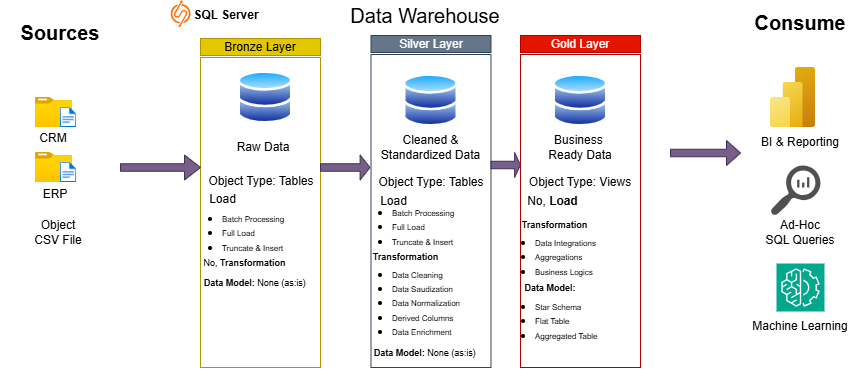

The diagram above was exported from draw.io. Its source (the exported page's mxGraphModel, read from the mxfile embedded in the PNG):
<mxGraphModel dx="1158" dy="624" grid="1" gridSize="10" guides="1" tooltips="1" connect="1" arrows="1" fold="1" page="1" pageScale="1" pageWidth="850" pageHeight="1100" math="0" shadow="0">
  <root>
    <mxCell id="0" />
    <mxCell id="1" parent="0" />
    <mxCell id="f9hlADc8Az4U0BGxDXBn-1" value="" style="rounded=0;whiteSpace=wrap;html=1;strokeColor=none;" parent="1" vertex="1">
      <mxGeometry x="120" y="170" width="120" height="350" as="geometry" />
    </mxCell>
    <mxCell id="f9hlADc8Az4U0BGxDXBn-2" value="&lt;font style=&quot;background-color: light-dark(#ffffff, var(--ge-dark-color, #121212));&quot;&gt;&lt;b&gt;Sources&lt;/b&gt;&lt;/font&gt;" style="rounded=0;whiteSpace=wrap;html=1;strokeColor=none;gradientColor=none;fontSize=20;" parent="1" vertex="1">
      <mxGeometry x="155" y="170" width="50" height="10" as="geometry" />
    </mxCell>
    <mxCell id="f9hlADc8Az4U0BGxDXBn-3" value="" style="rounded=0;whiteSpace=wrap;html=1;strokeColor=none;" parent="1" vertex="1">
      <mxGeometry x="300" y="170" width="490" height="350" as="geometry" />
    </mxCell>
    <mxCell id="f9hlADc8Az4U0BGxDXBn-5" value="" style="rounded=0;whiteSpace=wrap;html=1;strokeColor=none;" parent="1" vertex="1">
      <mxGeometry x="860" y="167.5" width="120" height="352.5" as="geometry" />
    </mxCell>
    <mxCell id="f9hlADc8Az4U0BGxDXBn-6" value="&lt;font style=&quot;background-color: light-dark(#ffffff, var(--ge-dark-color, #121212));&quot;&gt;Data Warehouse&lt;/font&gt;" style="rounded=0;whiteSpace=wrap;html=1;strokeColor=none;gradientColor=none;fontSize=20;" parent="1" vertex="1">
      <mxGeometry x="445" y="157.6" width="200" as="geometry" />
    </mxCell>
    <mxCell id="f9hlADc8Az4U0BGxDXBn-7" value="&lt;font style=&quot;font-size: 20px;&quot;&gt;&lt;b style=&quot;background-color: light-dark(#ffffff, var(--ge-dark-color, #121212));&quot;&gt;Consume&lt;/b&gt;&lt;/font&gt;" style="rounded=0;whiteSpace=wrap;html=1;strokeColor=none;gradientColor=none;" parent="1" vertex="1">
      <mxGeometry x="895" y="160" width="50" height="10" as="geometry" />
    </mxCell>
    <mxCell id="f9hlADc8Az4U0BGxDXBn-8" value="Bronze Layer" style="rounded=0;whiteSpace=wrap;html=1;fillColor=#e3c800;fontColor=#000000;strokeColor=#B09500;" parent="1" vertex="1">
      <mxGeometry x="320" y="181" width="120" height="17" as="geometry" />
    </mxCell>
    <mxCell id="f9hlADc8Az4U0BGxDXBn-9" value="" style="rounded=0;whiteSpace=wrap;html=1;fillColor=none;fontColor=#000000;strokeColor=#B09500;" parent="1" vertex="1">
      <mxGeometry x="320" y="200" width="120" height="310" as="geometry" />
    </mxCell>
    <mxCell id="f9hlADc8Az4U0BGxDXBn-10" value="Silver Layer" style="rounded=0;whiteSpace=wrap;html=1;fillColor=#647687;fontColor=#ffffff;strokeColor=#314354;" parent="1" vertex="1">
      <mxGeometry x="490.5" y="178" width="120" height="17" as="geometry" />
    </mxCell>
    <mxCell id="f9hlADc8Az4U0BGxDXBn-11" value="" style="rounded=0;whiteSpace=wrap;html=1;fillColor=none;fontColor=#ffffff;strokeColor=#314354;" parent="1" vertex="1">
      <mxGeometry x="490.5" y="197" width="120" height="313" as="geometry" />
    </mxCell>
    <mxCell id="f9hlADc8Az4U0BGxDXBn-13" value="Gold Layer" style="rounded=0;whiteSpace=wrap;html=1;fillColor=#e51400;fontColor=#ffffff;strokeColor=#B20000;" parent="1" vertex="1">
      <mxGeometry x="640" y="178" width="120" height="17" as="geometry" />
    </mxCell>
    <mxCell id="f9hlADc8Az4U0BGxDXBn-14" value="" style="rounded=0;whiteSpace=wrap;html=1;fillColor=none;fontColor=#ffffff;strokeColor=#B20000;" parent="1" vertex="1">
      <mxGeometry x="640" y="197" width="120" height="313" as="geometry" />
    </mxCell>
    <mxCell id="f9hlADc8Az4U0BGxDXBn-17" value="" style="image;aspect=fixed;html=1;points=[];align=center;fontSize=12;image=img/lib/azure2/general/Folder_Blank.svg;" parent="1" vertex="1">
      <mxGeometry x="155" y="240" width="36.96" height="30" as="geometry" />
    </mxCell>
    <mxCell id="f9hlADc8Az4U0BGxDXBn-18" value="" style="image;aspect=fixed;html=1;points=[];align=center;fontSize=12;image=img/lib/azure2/general/File.svg;" parent="1" vertex="1">
      <mxGeometry x="180" y="250" width="16.23" height="20" as="geometry" />
    </mxCell>
    <mxCell id="f9hlADc8Az4U0BGxDXBn-19" value="" style="image;aspect=fixed;html=1;points=[];align=center;fontSize=12;image=img/lib/azure2/general/Folder_Blank.svg;" parent="1" vertex="1">
      <mxGeometry x="155" y="295" width="36.96" height="30" as="geometry" />
    </mxCell>
    <mxCell id="f9hlADc8Az4U0BGxDXBn-20" value="" style="image;aspect=fixed;html=1;points=[];align=center;fontSize=12;image=img/lib/azure2/general/File.svg;" parent="1" vertex="1">
      <mxGeometry x="180" y="305" width="16.23" height="20" as="geometry" />
    </mxCell>
    <mxCell id="f9hlADc8Az4U0BGxDXBn-25" value="CRM" style="rounded=0;whiteSpace=wrap;html=1;strokeColor=none;" parent="1" vertex="1">
      <mxGeometry x="148.48" y="278" width="50" height="5" as="geometry" />
    </mxCell>
    <mxCell id="f9hlADc8Az4U0BGxDXBn-27" value="ERP" style="rounded=0;whiteSpace=wrap;html=1;strokeColor=none;" parent="1" vertex="1">
      <mxGeometry x="150.23" y="334" width="50" height="5" as="geometry" />
    </mxCell>
    <mxCell id="f9hlADc8Az4U0BGxDXBn-31" value="Object CSV File" style="text;html=1;align=center;verticalAlign=middle;whiteSpace=wrap;rounded=0;" parent="1" vertex="1">
      <mxGeometry x="148.48" y="360" width="60" height="30" as="geometry" />
    </mxCell>
    <mxCell id="f9hlADc8Az4U0BGxDXBn-32" value="" style="shape=singleArrow;whiteSpace=wrap;html=1;fillColor=#76608a;fontColor=#ffffff;strokeColor=#432D57;" parent="1" vertex="1">
      <mxGeometry x="240" y="297.5" width="80" height="25" as="geometry" />
    </mxCell>
    <mxCell id="f9hlADc8Az4U0BGxDXBn-33" value="" style="shape=singleArrow;whiteSpace=wrap;html=1;fillColor=#76608a;fontColor=#ffffff;strokeColor=#432D57;" parent="1" vertex="1">
      <mxGeometry x="440" y="297.5" width="49.5" height="25" as="geometry" />
    </mxCell>
    <mxCell id="f9hlADc8Az4U0BGxDXBn-35" value="" style="shape=singleArrow;whiteSpace=wrap;html=1;fillColor=#76608a;fontColor=#ffffff;strokeColor=#432D57;" parent="1" vertex="1">
      <mxGeometry x="610.5" y="295" width="29.5" height="25" as="geometry" />
    </mxCell>
    <mxCell id="f9hlADc8Az4U0BGxDXBn-36" value="" style="shape=singleArrow;whiteSpace=wrap;html=1;fillColor=#76608a;fontColor=#ffffff;strokeColor=#432D57;" parent="1" vertex="1">
      <mxGeometry x="790" y="283" width="70" height="25" as="geometry" />
    </mxCell>
    <mxCell id="f9hlADc8Az4U0BGxDXBn-37" value="" style="image;aspect=fixed;perimeter=ellipsePerimeter;html=1;align=center;shadow=0;dashed=0;spacingTop=3;image=img/lib/active_directory/databases.svg;" parent="1" vertex="1">
      <mxGeometry x="357.45" y="213" width="55.1" height="54" as="geometry" />
    </mxCell>
    <mxCell id="f9hlADc8Az4U0BGxDXBn-38" value="" style="image;aspect=fixed;perimeter=ellipsePerimeter;html=1;align=center;shadow=0;dashed=0;spacingTop=3;image=img/lib/active_directory/databases.svg;" parent="1" vertex="1">
      <mxGeometry x="522.95" y="216" width="55.1" height="54" as="geometry" />
    </mxCell>
    <mxCell id="f9hlADc8Az4U0BGxDXBn-39" value="" style="image;aspect=fixed;perimeter=ellipsePerimeter;html=1;align=center;shadow=0;dashed=0;spacingTop=3;image=img/lib/active_directory/databases.svg;" parent="1" vertex="1">
      <mxGeometry x="672.45" y="216" width="55.1" height="54" as="geometry" />
    </mxCell>
    <mxCell id="f9hlADc8Az4U0BGxDXBn-40" value="Raw Data" style="text;html=1;align=center;verticalAlign=middle;whiteSpace=wrap;rounded=0;" parent="1" vertex="1">
      <mxGeometry x="352.55" y="275" width="60" height="30" as="geometry" />
    </mxCell>
    <mxCell id="f9hlADc8Az4U0BGxDXBn-41" value="Cleaned &amp;amp; Standardized Data" style="text;html=1;align=center;verticalAlign=middle;whiteSpace=wrap;rounded=0;" parent="1" vertex="1">
      <mxGeometry x="488" y="275" width="125" height="30" as="geometry" />
    </mxCell>
    <mxCell id="f9hlADc8Az4U0BGxDXBn-46" value="Business&amp;nbsp;&lt;div&gt;Ready Data&lt;/div&gt;" style="text;html=1;align=center;verticalAlign=middle;whiteSpace=wrap;rounded=0;" parent="1" vertex="1">
      <mxGeometry x="651" y="275" width="98" height="30" as="geometry" />
    </mxCell>
    <mxCell id="f9hlADc8Az4U0BGxDXBn-48" value="Object Type: Tables" style="text;html=1;align=center;verticalAlign=middle;whiteSpace=wrap;rounded=0;" parent="1" vertex="1">
      <mxGeometry x="321" y="309" width="120" height="30" as="geometry" />
    </mxCell>
    <mxCell id="f9hlADc8Az4U0BGxDXBn-49" value="Object Type: Tables" style="text;html=1;align=center;verticalAlign=middle;whiteSpace=wrap;rounded=0;" parent="1" vertex="1">
      <mxGeometry x="490.5" y="310" width="120" height="30" as="geometry" />
    </mxCell>
    <mxCell id="f9hlADc8Az4U0BGxDXBn-50" value="Object Type: Views" style="text;html=1;align=center;verticalAlign=middle;whiteSpace=wrap;rounded=0;" parent="1" vertex="1">
      <mxGeometry x="640" y="310" width="120" height="30" as="geometry" />
    </mxCell>
    <mxCell id="f9hlADc8Az4U0BGxDXBn-51" value="Load" style="text;html=1;align=center;verticalAlign=middle;whiteSpace=wrap;rounded=0;" parent="1" vertex="1">
      <mxGeometry x="322.5" y="332" width="39" height="20" as="geometry" />
    </mxCell>
    <mxCell id="f9hlADc8Az4U0BGxDXBn-52" value="Load" style="text;html=1;align=center;verticalAlign=middle;whiteSpace=wrap;rounded=0;" parent="1" vertex="1">
      <mxGeometry x="494" y="334" width="39" height="20" as="geometry" />
    </mxCell>
    <mxCell id="f9hlADc8Az4U0BGxDXBn-53" value="No, &lt;b&gt;Load&lt;/b&gt;" style="text;html=1;align=center;verticalAlign=middle;whiteSpace=wrap;rounded=0;" parent="1" vertex="1">
      <mxGeometry x="645" y="334" width="55" height="20" as="geometry" />
    </mxCell>
    <mxCell id="f9hlADc8Az4U0BGxDXBn-55" value="&lt;ul&gt;&lt;li&gt;&lt;span style=&quot;background-color: transparent; color: light-dark(rgb(0, 0, 0), rgb(255, 255, 255));&quot;&gt;&lt;font style=&quot;font-size: 8px;&quot;&gt;Batch Processing&lt;/font&gt;&lt;/span&gt;&lt;/li&gt;&lt;li&gt;&lt;span style=&quot;background-color: transparent; color: light-dark(rgb(0, 0, 0), rgb(255, 255, 255));&quot;&gt;&lt;font style=&quot;font-size: 8px;&quot;&gt;Full Load&lt;/font&gt;&lt;/span&gt;&lt;/li&gt;&lt;li&gt;&lt;span style=&quot;background-color: transparent; color: light-dark(rgb(0, 0, 0), rgb(255, 255, 255));&quot;&gt;&lt;font style=&quot;font-size: 8px;&quot;&gt;Truncate &amp;amp; Insert&lt;/font&gt;&lt;/span&gt;&lt;/li&gt;&lt;/ul&gt;" style="text;html=1;align=left;verticalAlign=middle;whiteSpace=wrap;rounded=0;" parent="1" vertex="1">
      <mxGeometry x="300" y="360" width="150" height="30" as="geometry" />
    </mxCell>
    <mxCell id="f9hlADc8Az4U0BGxDXBn-59" value="&lt;font style=&quot;font-size: 9px;&quot;&gt;No, &lt;b&gt;Transformation&lt;/b&gt;&lt;/font&gt;" style="text;html=1;align=center;verticalAlign=middle;whiteSpace=wrap;rounded=0;" parent="1" vertex="1">
      <mxGeometry x="310" y="390" width="109" height="30" as="geometry" />
    </mxCell>
    <mxCell id="f9hlADc8Az4U0BGxDXBn-60" value="&lt;font style=&quot;font-size: 9px;&quot;&gt;&lt;b style=&quot;&quot;&gt;Data Model: &lt;/b&gt;None (as:is)&lt;b style=&quot;&quot;&gt;&amp;nbsp;&lt;/b&gt;&lt;/font&gt;" style="text;html=1;align=center;verticalAlign=middle;whiteSpace=wrap;rounded=0;" parent="1" vertex="1">
      <mxGeometry x="321" y="410" width="110" height="30" as="geometry" />
    </mxCell>
    <mxCell id="f9hlADc8Az4U0BGxDXBn-61" value="&lt;ul&gt;&lt;li&gt;&lt;span style=&quot;background-color: transparent; color: light-dark(rgb(0, 0, 0), rgb(255, 255, 255));&quot;&gt;&lt;font style=&quot;font-size: 8px;&quot;&gt;Batch Processing&lt;/font&gt;&lt;/span&gt;&lt;/li&gt;&lt;li&gt;&lt;span style=&quot;background-color: transparent; color: light-dark(rgb(0, 0, 0), rgb(255, 255, 255));&quot;&gt;&lt;font style=&quot;font-size: 8px;&quot;&gt;Full Load&lt;/font&gt;&lt;/span&gt;&lt;/li&gt;&lt;li&gt;&lt;span style=&quot;background-color: transparent; color: light-dark(rgb(0, 0, 0), rgb(255, 255, 255));&quot;&gt;&lt;font style=&quot;font-size: 8px;&quot;&gt;Truncate &amp;amp; Insert&lt;/font&gt;&lt;/span&gt;&lt;/li&gt;&lt;/ul&gt;" style="text;html=1;align=left;verticalAlign=middle;whiteSpace=wrap;rounded=0;" parent="1" vertex="1">
      <mxGeometry x="470" y="354" width="110" height="30" as="geometry" />
    </mxCell>
    <mxCell id="f9hlADc8Az4U0BGxDXBn-62" value="&lt;font style=&quot;font-size: 9px;&quot;&gt;&lt;b&gt;Transformation&lt;/b&gt;&lt;/font&gt;" style="text;html=1;align=center;verticalAlign=middle;whiteSpace=wrap;rounded=0;" parent="1" vertex="1">
      <mxGeometry x="471" y="384" width="109" height="30" as="geometry" />
    </mxCell>
    <mxCell id="f9hlADc8Az4U0BGxDXBn-64" value="&lt;ul&gt;&lt;li&gt;&lt;span style=&quot;background-color: transparent; color: light-dark(rgb(0, 0, 0), rgb(255, 255, 255));&quot;&gt;&lt;font style=&quot;font-size: 8px;&quot;&gt;Data Cleaning&lt;/font&gt;&lt;/span&gt;&lt;/li&gt;&lt;li&gt;&lt;span style=&quot;font-size: 8px;&quot;&gt;Data Saudization&lt;/span&gt;&lt;/li&gt;&lt;li&gt;&lt;span style=&quot;background-color: transparent; color: light-dark(rgb(0, 0, 0), rgb(255, 255, 255));&quot;&gt;&lt;font style=&quot;font-size: 8px;&quot;&gt;Data Normalization&lt;/font&gt;&lt;/span&gt;&lt;/li&gt;&lt;li&gt;&lt;span style=&quot;background-color: transparent; color: light-dark(rgb(0, 0, 0), rgb(255, 255, 255));&quot;&gt;&lt;font style=&quot;font-size: 8px;&quot;&gt;Derived Columns&amp;nbsp;&lt;/font&gt;&lt;/span&gt;&lt;/li&gt;&lt;li&gt;&lt;span style=&quot;background-color: transparent; color: light-dark(rgb(0, 0, 0), rgb(255, 255, 255));&quot;&gt;&lt;font style=&quot;font-size: 8px;&quot;&gt;Data Enrichment&lt;/font&gt;&lt;/span&gt;&lt;/li&gt;&lt;/ul&gt;" style="text;html=1;align=left;verticalAlign=middle;whiteSpace=wrap;rounded=0;" parent="1" vertex="1">
      <mxGeometry x="470" y="430" width="150" height="30" as="geometry" />
    </mxCell>
    <mxCell id="f9hlADc8Az4U0BGxDXBn-65" value="&lt;font style=&quot;font-size: 9px;&quot;&gt;&lt;b style=&quot;&quot;&gt;Data Model: &lt;/b&gt;None (as:is)&lt;b style=&quot;&quot;&gt;&amp;nbsp;&lt;/b&gt;&lt;/font&gt;" style="text;html=1;align=center;verticalAlign=middle;whiteSpace=wrap;rounded=0;" parent="1" vertex="1">
      <mxGeometry x="490.5" y="480" width="110" height="30" as="geometry" />
    </mxCell>
    <mxCell id="f9hlADc8Az4U0BGxDXBn-66" value="&lt;font style=&quot;font-size: 9px;&quot;&gt;&lt;b&gt;Transformation&lt;/b&gt;&lt;/font&gt;" style="text;html=1;align=center;verticalAlign=middle;whiteSpace=wrap;rounded=0;" parent="1" vertex="1">
      <mxGeometry x="620" y="352" width="109" height="30" as="geometry" />
    </mxCell>
    <mxCell id="f9hlADc8Az4U0BGxDXBn-68" value="&lt;ul&gt;&lt;li&gt;&lt;span style=&quot;background-color: transparent; color: light-dark(rgb(0, 0, 0), rgb(255, 255, 255));&quot;&gt;&lt;font style=&quot;font-size: 8px;&quot;&gt;Data Integrations&amp;nbsp;&lt;/font&gt;&lt;/span&gt;&lt;/li&gt;&lt;li&gt;&lt;span style=&quot;font-size: 8px;&quot;&gt;Aggregations&lt;/span&gt;&lt;/li&gt;&lt;li&gt;&lt;span style=&quot;font-size: 8px; background-color: transparent; color: light-dark(rgb(0, 0, 0), rgb(255, 255, 255));&quot;&gt;Business Logics&lt;/span&gt;&lt;/li&gt;&lt;/ul&gt;" style="text;html=1;align=left;verticalAlign=middle;whiteSpace=wrap;rounded=0;" parent="1" vertex="1">
      <mxGeometry x="613" y="384" width="150" height="30" as="geometry" />
    </mxCell>
    <mxCell id="f9hlADc8Az4U0BGxDXBn-69" value="&lt;font style=&quot;font-size: 9px;&quot;&gt;&lt;b style=&quot;&quot;&gt;Data Model:&lt;/b&gt;&lt;/font&gt;" style="text;html=1;align=center;verticalAlign=middle;whiteSpace=wrap;rounded=0;" parent="1" vertex="1">
      <mxGeometry x="640" y="420" width="60" height="20" as="geometry" />
    </mxCell>
    <mxCell id="f9hlADc8Az4U0BGxDXBn-70" value="&lt;ul&gt;&lt;li&gt;&lt;span style=&quot;font-size: 8px; background-color: transparent; color: light-dark(rgb(0, 0, 0), rgb(255, 255, 255));&quot;&gt;Star Schema&amp;nbsp;&lt;/span&gt;&lt;/li&gt;&lt;li&gt;&lt;span style=&quot;font-size: 8px; background-color: transparent; color: light-dark(rgb(0, 0, 0), rgb(255, 255, 255));&quot;&gt;Flat Table&lt;/span&gt;&lt;/li&gt;&lt;li&gt;&lt;span style=&quot;font-size: 8px; background-color: transparent; color: light-dark(rgb(0, 0, 0), rgb(255, 255, 255));&quot;&gt;Aggregated Table&lt;/span&gt;&lt;/li&gt;&lt;/ul&gt;" style="text;html=1;align=left;verticalAlign=middle;whiteSpace=wrap;rounded=0;" parent="1" vertex="1">
      <mxGeometry x="613" y="447.5" width="150" height="30" as="geometry" />
    </mxCell>
    <mxCell id="f9hlADc8Az4U0BGxDXBn-71" value="" style="image;aspect=fixed;html=1;points=[];align=center;fontSize=12;image=img/lib/azure2/analytics/Power_BI_Embedded.svg;" parent="1" vertex="1">
      <mxGeometry x="890" y="210" width="45" height="60" as="geometry" />
    </mxCell>
    <mxCell id="f9hlADc8Az4U0BGxDXBn-73" value="" style="sketch=0;pointerEvents=1;shadow=0;dashed=0;html=1;strokeColor=none;labelPosition=center;verticalLabelPosition=bottom;verticalAlign=top;align=center;fillColor=#505050;shape=mxgraph.mscae.oms.log_search" parent="1" vertex="1">
      <mxGeometry x="890" y="308" width="50" height="50" as="geometry" />
    </mxCell>
    <mxCell id="f9hlADc8Az4U0BGxDXBn-74" value="" style="sketch=0;points=[[0,0,0],[0.25,0,0],[0.5,0,0],[0.75,0,0],[1,0,0],[0,1,0],[0.25,1,0],[0.5,1,0],[0.75,1,0],[1,1,0],[0,0.25,0],[0,0.5,0],[0,0.75,0],[1,0.25,0],[1,0.5,0],[1,0.75,0]];outlineConnect=0;fontColor=#232F3E;fillColor=#01A88D;strokeColor=#ffffff;dashed=0;verticalLabelPosition=bottom;verticalAlign=top;align=center;html=1;fontSize=12;fontStyle=0;aspect=fixed;shape=mxgraph.aws4.resourceIcon;resIcon=mxgraph.aws4.machine_learning;" parent="1" vertex="1">
      <mxGeometry x="896" y="406" width="48" height="48" as="geometry" />
    </mxCell>
    <mxCell id="f9hlADc8Az4U0BGxDXBn-75" value="BI &amp;amp; Reporting" style="text;html=1;align=center;verticalAlign=middle;whiteSpace=wrap;rounded=0;" parent="1" vertex="1">
      <mxGeometry x="876.25" y="270" width="87.5" height="30" as="geometry" />
    </mxCell>
    <mxCell id="f9hlADc8Az4U0BGxDXBn-76" value="Ad-Hoc&lt;div&gt;SQL Queries&lt;/div&gt;" style="text;html=1;align=center;verticalAlign=middle;whiteSpace=wrap;rounded=0;" parent="1" vertex="1">
      <mxGeometry x="880" y="360" width="80" height="30" as="geometry" />
    </mxCell>
    <mxCell id="f9hlADc8Az4U0BGxDXBn-77" value="Machine Learning" style="text;html=1;align=center;verticalAlign=middle;whiteSpace=wrap;rounded=0;" parent="1" vertex="1">
      <mxGeometry x="870" y="454" width="100" height="30" as="geometry" />
    </mxCell>
    <mxCell id="f9hlADc8Az4U0BGxDXBn-78" value="" style="points=[];aspect=fixed;html=1;align=center;shadow=0;dashed=0;fillColor=#FF6A00;strokeColor=none;shape=mxgraph.alibaba_cloud.sqlserver;" parent="1" vertex="1">
      <mxGeometry x="290.23999999999995" y="142.6" width="19.76" height="27.4" as="geometry" />
    </mxCell>
    <mxCell id="f9hlADc8Az4U0BGxDXBn-79" value="&lt;span style=&quot;background-color: light-dark(#ffffff, var(--ge-dark-color, #121212));&quot;&gt;&lt;b&gt;SQL Server&lt;/b&gt;&lt;/span&gt;" style="text;html=1;align=center;verticalAlign=middle;whiteSpace=wrap;rounded=0;" parent="1" vertex="1">
      <mxGeometry x="312" y="142.6" width="68" height="30" as="geometry" />
    </mxCell>
  </root>
</mxGraphModel>